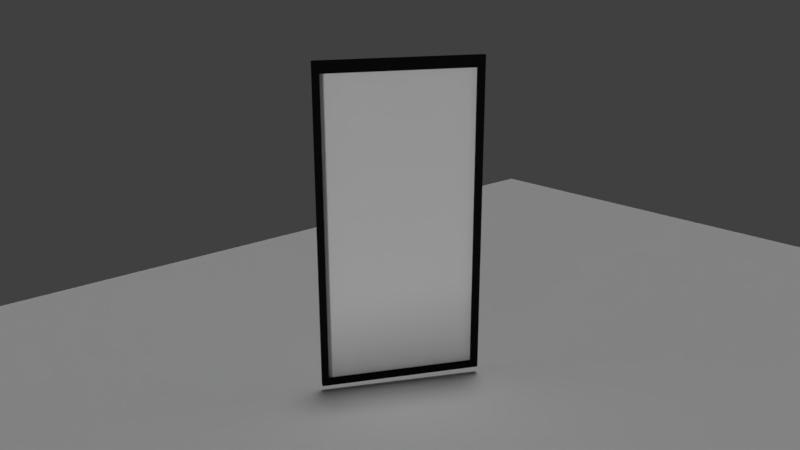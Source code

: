 # Source: 2nd_scene.blend  (saved by Blender 2.79.0; exported with 4.5.12 LTS)
import bpy
from mathutils import Matrix  # noqa: F401  (used for matrix-valued properties, if any)

bpy.ops.wm.read_factory_settings(use_empty=True)
scene = bpy.context.scene
scene.name = 'Scene'

# ---- collections
col_collection_1 = bpy.data.collections.new('Collection 1'); scene.collection.children.link(col_collection_1)

# ---- materials (node trees are filled in below, after node groups)
mat_material = bpy.data.materials.new('Material')
mat_material.alpha_threshold = 0.0
mat_material.use_transparent_shadow = False
mat_material.roughness = 0.5
mat_material_002 = bpy.data.materials.new('Material.002')
mat_material_002.alpha_threshold = 0.0
mat_material_002.use_transparent_shadow = False
mat_material_002.roughness = 0.5
mat_material_002.line_color = (0.0, 0.0, 0.0, 1.0)
mat_material_001 = bpy.data.materials.new('Material.001')
mat_material_001.alpha_threshold = 0.0
mat_material_001.use_transparent_shadow = False
mat_material_001.roughness = 0.5
mat_frame = bpy.data.materials.new('Frame')
mat_frame.alpha_threshold = 0.0
mat_frame.use_transparent_shadow = False
mat_frame.diffuse_color = (0.00637, 0.00637, 0.00637, 1.0)
mat_frame.roughness = 0.5
mat_material_003 = bpy.data.materials.new('Material.003')
mat_material_003.alpha_threshold = 0.0
mat_material_003.use_transparent_shadow = False
mat_material_003.roughness = 0.5

# ---- material node trees

# ---- world
world_world = bpy.data.worlds.new('World'); scene.world = world_world
world_world.color = (0.05088, 0.05088, 0.05088)
world_world.use_sun_shadow = False
world_world.sun_shadow_jitter_overblur = 0.0
world_world.cycles.sampling_method = 'MANUAL'

# ---- cameras
cam_camera = bpy.data.cameras.new('Camera')
cam_camera.clip_end = 100.0
cam_camera.lens = 35.0
cam_camera.sensor_width = 32.0
cam_camera.sensor_height = 18.0
cam_camera.ortho_scale = 7.314
cam_camera.dof.focus_distance = 0.0
cam_camera.dof.aperture_fstop = 128.0
cam_camera_001 = bpy.data.cameras.new('Camera.001')
cam_camera_001.clip_end = 100.0
cam_camera_001.lens = 35.0
cam_camera_001.sensor_width = 32.0
cam_camera_001.sensor_height = 18.0
cam_camera_001.display_size = 2.0
cam_camera_001.dof.focus_distance = 0.0
cam_camera_001.dof.aperture_fstop = 128.0
cam_camera_001.dof.aperture_blades = 6

# ---- lights
light_sun_002 = bpy.data.lights.new('Sun.002', 'SUN')
light_sun_002.transmission_factor = 0.0
light_sun_002.angle = 0.1993
light_sun_002.energy = 0.7
light_sun_002.shadow_buffer_clip_start = 0.5
light_sun_002.shadow_soft_size = 0.1
light_sun_002.shadow_cascade_max_distance = 1000.0
light_sun_001 = bpy.data.lights.new('Sun.001', 'SUN')
light_sun_001.transmission_factor = 0.0
light_sun_001.angle = 0.1993
light_sun_001.energy = 1.0
light_sun_001.shadow_buffer_clip_start = 0.5
light_sun_001.shadow_soft_size = 0.1
light_sun_001.shadow_cascade_max_distance = 1000.0
light_sun = bpy.data.lights.new('Sun', 'SUN')
light_sun.transmission_factor = 0.0
light_sun.angle = 0.1993
light_sun.energy = 1.0
light_sun.shadow_buffer_clip_start = 0.5
light_sun.shadow_soft_size = 0.1
light_sun.shadow_cascade_max_distance = 1000.0

# ---- meshes
me_plane = bpy.data.meshes.new('Plane')
me_plane.from_pydata([(-1.0, -1.0, 0.0), (1.0, -1.0, 0.0), (-1.0, 1.0, 0.0), (1.0, 1.0, 0.0)], [], [(0, 1, 3, 2)])
me_plane.materials.append(mat_material)
me_plane.use_remesh_preserve_volume = False
me_plane.use_remesh_preserve_attributes = False
me_plane.use_mirror_vertex_groups = False
me_plane.update()
me_cube_001 = bpy.data.meshes.new('Cube.001')
me_cube_001.from_pydata([(0.6061, 0.656, -1.948), (0.6061, -0.68, -1.672), (-0.6094, -0.68, -1.672), (-0.6094, 0.656, -1.672), (0.2004, 0.167, 1.374), (0.2004, -0.225, 1.215), (-0.1909, -0.2099, 1.122), (-0.207, 0.167, 1.355), (-1.083, -1.08, -1.104), (1.084, 1.086, -1.104), (1.084, 1.086, 0.87), (1.084, -1.08, -1.104), (1.084, -1.08, 0.87), (-1.083, -1.08, 0.87), (-1.083, 1.086, -1.104), (-1.083, 1.086, 0.87), (0.2648, -0.02953, 1.122), (0.8679, -0.01196, -1.672), (-0.869, -0.01196, -1.672), (-0.2709, -0.02953, 1.251), (-1.546, 0.003002, -1.104), (1.55, 0.003002, 0.87), (-1.546, 0.003002, 0.87), (1.55, 0.003002, -1.104), (0.01996, 0.9628, -1.948), (0.01996, -0.9654, -1.948), (0.003268, 0.2337, 1.122), (0.003912, -0.3087, 1.374), (0.03885, 1.584, -1.104), (0.03885, -1.543, -1.104), (0.03885, 1.584, 0.87), (0.03885, -1.543, 0.87), (0.03032, -0.001292, -1.627), (1.317, 1.327, 0.026), (1.317, -1.304, 0.026), (-1.314, -1.304, 0.026), (-1.314, 1.327, 0.026), (1.883, 0.01136, 0.026), (-1.876, 0.01136, 0.026), (0.04807, 1.931, 0.026), (0.04807, -1.866, 0.026), (0.2223, -0.03056, 0.8959), (0.1543, -0.1824, 0.8959), (0.002089, 0.191, 0.8959), (-0.1613, 0.1213, 0.8959), (0.002089, -0.2473, 0.8959), (-0.1613, -0.1824, 0.8959), (-0.2287, -0.03056, 0.8959), (0.1543, 0.1213, 0.8959), (0.1935, -0.03125, 0.7883), (0.1341, -0.1638, 0.7883), (0.001293, 0.1622, 0.7883), (-0.1413, 0.1013, 0.7883), (0.001293, -0.2204, 0.7883), (-0.1413, -0.1638, 0.7883), (-0.2002, -0.03125, 0.7883), (0.1341, 0.1013, 0.7883), (0.00364, -0.02913, 0.7883), (0.1612, 0.1282, 1.116), (0.002364, -0.2565, 1.116), (-0.1682, 0.1282, 1.116), (-0.2386, -0.03032, 1.116), (0.1734, -0.2, 1.194), (0.002364, 0.201, 1.116), (-0.1682, -0.1888, 1.116), (0.2322, -0.03032, 1.116), (0.2223, -0.03056, 0.8959), (-0.1723, 0.1323, 1.169), (-0.1613, -0.1824, 0.8959), (0.1543, 0.1213, 0.8959), (-0.2445, -0.03017, 1.169), (0.002089, 0.191, 0.8959), (-0.1613, 0.1213, 0.8959), (0.1654, -0.1927, 1.169), (-0.2287, -0.03056, 0.8959), (0.002089, -0.2473, 0.8959), (0.1538, 0.1208, 1.092), (0.1543, -0.1824, 0.8959), (-0.1723, -0.1927, 1.169), (0.002529, -0.2621, 1.169), (0.002529, 0.2069, 1.303), (0.2215, -0.03057, 1.092), (-0.309, 0.4667, 2.502), (-0.309, 0.5064, 2.502), (-0.2676, 0.5237, 2.502), (-0.242, 0.4885, 2.502), (-0.242, 0.4449, 2.502), (-0.2676, 0.4097, 2.502), (-0.309, 0.3963, 2.502), (-0.3504, 0.4097, 2.502), (-0.376, 0.4449, 2.502), (-0.376, 0.4885, 2.502), (-0.3504, 0.5237, 2.502), (0.02204, -0.007735, 1.056), (0.06169, -0.02062, 1.056), (0.08619, -0.05434, 1.056), (0.08619, -0.09603, 1.056), (0.06169, -0.1298, 1.056), (0.02204, -0.1426, 1.056), (-0.0176, -0.1298, 1.056), (-0.04211, -0.09603, 1.056), (-0.04211, -0.05434, 1.056), (-0.0176, -0.02062, 1.056), (0.02204, -0.007735, 1.852), (0.06169, -0.02062, 1.852), (0.08619, -0.05434, 1.852), (0.08619, -0.09603, 1.852), (0.06169, -0.1298, 1.852), (0.02204, -0.1426, 1.852), (-0.0176, -0.1298, 1.852), (-0.04211, -0.09603, 1.852), (-0.04211, -0.05434, 1.852), (-0.0176, -0.02062, 1.852), (-0.117, 0.1992, 2.204), (-0.0766, 0.1861, 2.204), (-0.05165, 0.1517, 2.204), (-0.05165, 0.1093, 2.204), (-0.0766, 0.07566, 2.204), (-0.117, 0.06254, 2.204), (-0.1574, 0.07566, 2.204), (-0.1823, 0.1093, 2.204), (-0.1823, 0.1517, 2.204), (-0.1574, 0.1861, 2.204)], [], [(32, 25, 2, 18), (70, 78, 46, 47), (21, 16, 5, 12), (31, 27, 6, 13), (22, 19, 7, 15), (28, 24, 3, 14), (26, 30, 15, 7), (39, 28, 14, 36), (18, 20, 14, 3), (38, 22, 15, 36), (25, 29, 8, 2), (40, 31, 13, 35), (17, 23, 11, 1), (37, 21, 12, 34), (33, 10, 21, 37), (0, 9, 23, 17), (35, 13, 22, 38), (2, 8, 20, 18), (13, 6, 19, 22), (10, 4, 16, 21), (80, 67, 44, 43), (24, 32, 18, 3), (0, 17, 32, 24), (67, 70, 47, 44), (34, 12, 31, 40), (1, 11, 29, 25), (33, 9, 28, 39), (4, 10, 30, 26), (9, 0, 24, 28), (12, 5, 27, 31), (79, 73, 42, 45), (17, 1, 25, 32), (10, 33, 39, 30), (11, 34, 40, 29), (8, 35, 38, 20), (9, 33, 37, 23), (23, 37, 34, 11), (29, 40, 35, 8), (20, 38, 36, 14), (30, 39, 36, 15), (66, 69, 56, 49), (74, 68, 54, 55), (69, 71, 51, 56), (71, 72, 52, 51), (76, 80, 43, 48), (81, 76, 48, 41), (78, 79, 45, 46), (73, 81, 41, 42), (57, 55, 54, 53), (51, 52, 55, 57), (56, 51, 57, 49), (49, 57, 53, 50), (68, 75, 53, 54), (77, 66, 49, 50), (75, 77, 50, 53), (72, 74, 55, 52), (5, 16, 65, 62), (6, 27, 59, 64), (16, 4, 58, 65), (4, 26, 63, 58), (27, 5, 62, 59), (7, 19, 61, 60), (26, 7, 60, 63), (19, 6, 64, 61), (44, 47, 74, 72), (45, 42, 77, 75), (42, 41, 66, 77), (46, 45, 75, 68), (43, 44, 72, 71), (48, 43, 71, 69), (47, 46, 68, 74), (41, 48, 69, 66), (62, 65, 81, 73), (64, 59, 79, 78), (65, 58, 76, 81), (58, 63, 80, 76), (59, 62, 73, 79), (60, 61, 70, 67), (63, 60, 67, 80), (61, 64, 78, 70), (82, 84, 83), (113, 83, 84, 114), (82, 85, 84), (114, 84, 85, 115), (82, 86, 85), (115, 85, 86, 116), (82, 87, 86), (116, 86, 87, 117), (82, 88, 87), (117, 87, 88, 118), (82, 89, 88), (118, 88, 89, 119), (82, 90, 89), (119, 89, 90, 120), (82, 91, 90), (120, 90, 91, 121), (82, 92, 91), (121, 91, 92, 122), (82, 83, 92), (122, 92, 83, 113), (102, 112, 103, 93), (101, 111, 112, 102), (100, 110, 111, 101), (99, 109, 110, 100), (98, 108, 109, 99), (97, 107, 108, 98), (96, 106, 107, 97), (95, 105, 106, 96), (94, 104, 105, 95), (93, 103, 104, 94), (112, 122, 113, 103), (111, 121, 122, 112), (110, 120, 121, 111), (109, 119, 120, 110), (108, 118, 119, 109), (107, 117, 118, 108), (106, 116, 117, 107), (105, 115, 116, 106), (104, 114, 115, 105), (103, 113, 114, 104)])
me_cube_001.polygons.foreach_set('use_smooth', [True] * 120)
me_cube_001.polygons.foreach_set('material_index', [0, 0, 0, 0, 0, 0, 0, 0, 0, 0, 0, 0, 0, 0, 0, 0, 0, 0, 0, 0, 0, 0, 0, 0, 0, 0, 0, 0, 0, 0, 0, 0, 0, 0, 0, 0, 0, 0, 0, 0, 0, 0, 0, 0, 0, 0, 0, 0, 0, 0, 0, 0, 0, 0, 0, 0, 0, 0, 0, 0, 0, 0, 0, 0, 0, 0, 0, 0, 0, 0, 0, 0, 0, 0, 0, 0, 0, 0, 0, 0, 1, 1, 1, 1, 1, 1, 1, 1, 1, 1, 1, 1, 1, 1, 1, 1, 1, 1, 1, 1, 1, 1, 1, 1, 1, 1, 1, 1, 1, 1, 1, 1, 1, 1, 1, 1, 1, 1, 1, 1])
_uv = me_cube_001.uv_layers.new(name='UVMap')
_uv.uv.foreach_set('vector', [0.0, 0.0, 1.0, 0.0, 1.0, 1.0, 0.0, 1.0, 0.0, 0.0, 1.0, 0.0, 1.0, 1.0, 0.0, 1.0, 0.0, 0.0, 1.0, 0.0, 1.0, 1.0, 0.0, 1.0, 0.0, 0.0, 1.0, 0.0, 1.0, 1.0, 0.0, 1.0, 0.0, 0.0, 1.0, 0.0, 1.0, 1.0, 0.0, 1.0, 0.0, 0.0, 1.0, 0.0, 1.0, 1.0, 0.0, 1.0, 0.0, 0.0, 1.0, 0.0, 1.0, 1.0, 0.0, 1.0, 0.0, 0.0, 1.0, 0.0, 1.0, 1.0, 0.0, 1.0, 0.0, 0.0, 1.0, 0.0, 1.0, 1.0, 0.0, 1.0, 0.0, 0.0, 1.0, 0.0, 1.0, 1.0, 0.0, 1.0, 0.0, 0.0, 1.0, 0.0, 1.0, 1.0, 0.0, 1.0, 0.0, 0.0, 1.0, 0.0, 1.0, 1.0, 0.0, 1.0, 0.0, 0.0, 1.0, 0.0, 1.0, 1.0, 0.0, 1.0, 0.0, 0.0, 1.0, 0.0, 1.0, 1.0, 0.0, 1.0, 0.0, 0.0, 1.0, 0.0, 1.0, 1.0, 0.0, 1.0, 0.0, 0.0, 1.0, 0.0, 1.0, 1.0, 0.0, 1.0, 0.0, 0.0, 1.0, 0.0, 1.0, 1.0, 0.0, 1.0, 0.0, 0.0, 1.0, 0.0, 1.0, 1.0, 0.0, 1.0, 0.0, 0.0, 1.0, 0.0, 1.0, 1.0, 0.0, 1.0, 0.0, 0.0, 1.0, 0.0, 1.0, 1.0, 0.0, 1.0, 0.0, 0.0, 1.0, 0.0, 1.0, 1.0, 0.0, 1.0, 0.0, 0.0, 1.0, 0.0, 1.0, 1.0, 0.0, 1.0, 0.0, 0.0, 1.0, 0.0, 1.0, 1.0, 0.0, 1.0, 0.0, 0.0, 1.0, 0.0, 1.0, 1.0, 0.0, 1.0, 0.0, 0.0, 1.0, 0.0, 1.0, 1.0, 0.0, 1.0, 0.0, 0.0, 1.0, 0.0, 1.0, 1.0, 0.0, 1.0, 0.0, 0.0, 1.0, 0.0, 1.0, 1.0, 0.0, 1.0, 0.0, 0.0, 1.0, 0.0, 1.0, 1.0, 0.0, 1.0, 0.0, 0.0, 1.0, 0.0, 1.0, 1.0, 0.0, 1.0, 0.0, 0.0, 1.0, 0.0, 1.0, 1.0, 0.0, 1.0, 0.0, 0.0, 1.0, 0.0, 1.0, 1.0, 0.0, 1.0, 0.0, 0.0, 1.0, 0.0, 1.0, 1.0, 0.0, 1.0, 0.0, 0.0, 1.0, 0.0, 1.0, 1.0, 0.0, 1.0, 0.0, 0.0, 1.0, 0.0, 1.0, 1.0, 0.0, 1.0, 0.0, 0.0, 1.0, 0.0, 1.0, 1.0, 0.0, 1.0, 0.0, 0.0, 1.0, 0.0, 1.0, 1.0, 0.0, 1.0, 0.0, 0.0, 1.0, 0.0, 1.0, 1.0, 0.0, 1.0, 0.0, 0.0, 1.0, 0.0, 1.0, 1.0, 0.0, 1.0, 0.0, 0.0, 1.0, 0.0, 1.0, 1.0, 0.0, 1.0, 0.0, 0.0, 1.0, 0.0, 1.0, 1.0, 0.0, 1.0, 0.0, 0.0, 1.0, 0.0, 1.0, 1.0, 0.0, 1.0, 0.0, 0.0, 1.0, 0.0, 1.0, 1.0, 0.0, 1.0, 0.0, 0.0, 1.0, 0.0, 1.0, 1.0, 0.0, 1.0, 0.0, 0.0, 1.0, 0.0, 1.0, 1.0, 0.0, 1.0, 0.0, 0.0, 1.0, 0.0, 1.0, 1.0, 0.0, 1.0, 0.0, 0.0, 1.0, 0.0, 1.0, 1.0, 0.0, 1.0, 0.0, 0.0, 1.0, 0.0, 1.0, 1.0, 0.0, 1.0, 0.0, 0.0, 1.0, 0.0, 1.0, 1.0, 0.0, 1.0, 0.0, 0.0, 1.0, 0.0, 1.0, 1.0, 0.0, 1.0, 0.0, 0.0, 1.0, 0.0, 1.0, 1.0, 0.0, 1.0, 0.0, 0.0, 1.0, 0.0, 1.0, 1.0, 0.0, 1.0, 0.0, 0.0, 1.0, 0.0, 1.0, 1.0, 0.0, 1.0, 0.0, 0.0, 1.0, 0.0, 1.0, 1.0, 0.0, 1.0, 0.0, 0.0, 1.0, 0.0, 1.0, 1.0, 0.0, 1.0, 0.0, 0.0, 1.0, 0.0, 1.0, 1.0, 0.0, 1.0, 0.0, 0.0, 1.0, 0.0, 1.0, 1.0, 0.0, 1.0, 0.0, 0.0, 1.0, 0.0, 1.0, 1.0, 0.0, 1.0, 0.0, 0.0, 1.0, 0.0, 1.0, 1.0, 0.0, 1.0, 0.0, 0.0, 1.0, 0.0, 1.0, 1.0, 0.0, 1.0, 0.0, 0.0, 1.0, 0.0, 1.0, 1.0, 0.0, 1.0, 0.0, 0.0, 1.0, 0.0, 1.0, 1.0, 0.0, 1.0, 0.0, 0.0, 1.0, 0.0, 1.0, 1.0, 0.0, 1.0, 0.0, 0.0, 1.0, 0.0, 1.0, 1.0, 0.0, 1.0, 0.0, 0.0, 1.0, 0.0, 1.0, 1.0, 0.0, 1.0, 0.0, 0.0, 1.0, 0.0, 1.0, 1.0, 0.0, 1.0, 0.0, 0.0, 1.0, 0.0, 1.0, 1.0, 0.0, 1.0, 0.0, 0.0, 1.0, 0.0, 1.0, 1.0, 0.0, 1.0, 0.0, 0.0, 1.0, 0.0, 1.0, 1.0, 0.0, 1.0, 0.0, 0.0, 1.0, 0.0, 1.0, 1.0, 0.0, 1.0, 0.0, 0.0, 1.0, 0.0, 1.0, 1.0, 0.0, 1.0, 0.0, 0.0, 1.0, 0.0, 1.0, 1.0, 0.0, 1.0, 0.0, 0.0, 1.0, 0.0, 1.0, 1.0, 0.0, 1.0, 0.0, 0.0, 1.0, 0.0, 1.0, 1.0, 0.0, 1.0, 0.0, 0.0, 1.0, 0.0, 1.0, 1.0, 0.0, 1.0, 0.0, 0.0, 1.0, 0.0, 1.0, 1.0, 0.0, 1.0, 0.0, 0.0, 1.0, 0.0, 1.0, 1.0, 0.0, 1.0, 0.0, 0.0, 1.0, 0.0, 1.0, 1.0, 0.0, 1.0, 0.0, 0.0, 1.0, 0.0, 1.0, 1.0, 0.0, 1.0, 0.0, 0.0, 1.0, 0.0, 1.0, 1.0, 0.0, 1.0, 0.0, 0.0, 1.0, 0.0, 1.0, 1.0, 0.0, 1.0, 0.0, 0.0, 0.0, 0.0, 0.0, 0.0, 0.0, 0.0, 0.0, 0.0, 0.0, 0.0, 0.0, 0.0, 0.0, 0.0, 0.0, 0.0, 0.0, 0.0, 0.0, 0.0, 0.0, 0.0, 0.0, 0.0, 0.0, 0.0, 0.0, 0.0, 0.0, 0.0, 0.0, 0.0, 0.0, 0.0, 0.0, 0.0, 0.0, 0.0, 0.0, 0.0, 0.0, 0.0, 0.0, 0.0, 0.0, 0.0, 0.0, 0.0, 0.0, 0.0, 0.0, 0.0, 0.0, 0.0, 0.0, 0.0, 0.0, 0.0, 0.0, 0.0, 0.0, 0.0, 0.0, 0.0, 0.0, 0.0, 0.0, 0.0, 0.0, 0.0, 0.0, 0.0, 0.0, 0.0, 0.0, 0.0, 0.0, 0.0, 0.0, 0.0, 0.0, 0.0, 0.0, 0.0, 0.0, 0.0, 0.0, 0.0, 0.0, 0.0, 0.0, 0.0, 0.0, 0.0, 0.0, 0.0, 0.0, 0.0, 0.0, 0.0, 0.0, 0.0, 0.0, 0.0, 0.0, 0.0, 0.0, 0.0, 0.0, 0.0, 0.0, 0.0, 0.0, 0.0, 0.0, 0.0, 0.0, 0.0, 0.0, 0.0, 0.0, 0.0, 0.0, 0.0, 0.0, 0.0, 0.0, 0.0, 0.0, 0.0, 0.0, 0.0, 0.0, 0.0, 0.0, 0.0, 0.0, 0.0, 0.0, 0.0, 0.0, 0.0, 0.0, 0.0, 0.0, 0.0, 0.0, 0.0, 0.0, 0.0, 0.0, 0.0, 0.0, 0.0, 0.0, 0.0, 0.0, 0.0, 0.0, 0.0, 0.0, 0.0, 0.0, 0.0, 0.0, 0.0, 0.0, 0.0, 0.0, 0.0, 0.0, 0.0, 0.0, 0.0, 0.0, 0.0, 0.0, 0.0, 0.0, 0.0, 0.0, 0.0, 0.0, 0.0, 0.0, 0.0, 0.0, 0.0, 0.0, 0.0, 0.0, 0.0, 0.0, 0.0, 0.0, 0.0, 0.0, 0.0, 0.0, 0.0, 0.0, 0.0, 0.0, 0.0, 0.0, 0.0, 0.0, 0.0, 0.0, 0.0, 0.0, 0.0, 0.0, 0.0, 0.0, 0.0, 0.0, 0.0, 0.0, 0.0, 0.0, 0.0, 0.0, 0.0, 0.0, 0.0, 0.0, 0.0, 0.0, 0.0, 0.0, 0.0, 0.0, 0.0, 0.0, 0.0, 0.0, 0.0, 0.0, 0.0, 0.0, 0.0, 0.0, 0.0, 0.0, 0.0, 0.0, 0.0, 0.0, 0.0, 0.0, 0.0, 0.0, 0.0, 0.0, 0.0, 0.0, 0.0, 0.0, 0.0, 0.0, 0.0, 0.0, 0.0, 0.0, 0.0, 0.0, 0.0, 0.0, 0.0, 0.0, 0.0, 0.0, 0.0, 0.0, 0.0, 0.0, 0.0, 0.0, 0.0, 0.0, 0.0, 0.0, 0.0, 0.0, 0.0, 0.0, 0.0, 0.0, 0.0, 0.0, 0.0, 0.0, 0.0, 0.0, 0.0, 0.0, 0.0])
me_cube_001.materials.append(mat_material_002)
me_cube_001.materials.append(mat_material_001)
me_cube_001.use_remesh_preserve_volume = False
me_cube_001.use_remesh_preserve_attributes = False
me_cube_001.use_mirror_vertex_groups = False
me_cube_001.update()
me_painting1 = bpy.data.meshes.new('Painting1')
me_painting1.from_pydata([(-1.0, -1.0, 0.0), (1.0, -1.0, 0.0), (-1.0, 1.0, 0.0), (1.0, 1.0, 0.0), (-1.0, 0.9189, 0.0), (-1.0, -0.9192, 0.0), (1.0, -0.9192, 0.0), (1.0, 0.9189, 0.0), (-0.9295, -1.0, 6.302e-08), (0.9634, -1.0, -6.661e-08), (0.9634, 1.0, -6.661e-08), (-0.9295, 1.0, 6.302e-08), (0.9634, -0.9192, -6.661e-08), (-0.9295, -0.9192, 6.302e-08), (0.9634, 0.9189, -6.661e-08), (-0.9295, 0.9189, 6.302e-08), (-1.0, -0.9192, 0.1064), (-1.0, -1.0, 0.1064), (0.9634, -1.0, 0.1064), (1.0, -1.0, 0.1064), (1.0, 0.9189, 0.1064), (1.0, 1.0, 0.1064), (-0.9295, 1.0, 0.1064), (-1.0, 1.0, 0.1064), (-1.0, 0.9189, 0.1064), (1.0, -0.9192, 0.1064), (-0.9295, -0.9192, 0.1064), (-0.9295, 0.9189, 0.1064), (-0.9295, -1.0, 0.1064), (0.9634, 1.0, 0.1064), (0.9634, -0.9192, 0.1064), (0.9634, 0.9189, 0.1064)], [], [(2, 4, 24, 23), (8, 9, 18, 28), (13, 15, 27, 26), (11, 2, 23, 22), (13, 12, 14, 15), (0, 8, 28, 17), (15, 14, 31, 27), (7, 3, 21, 20), (9, 1, 19, 18), (31, 20, 21, 29), (18, 19, 25, 30), (30, 25, 20, 31), (16, 26, 27, 24), (17, 28, 26, 16), (28, 18, 30, 26), (24, 27, 22, 23), (27, 31, 29, 22), (14, 12, 30, 31), (3, 10, 29, 21), (4, 5, 16, 24), (10, 11, 22, 29), (1, 6, 25, 19), (6, 7, 20, 25), (5, 0, 17, 16), (12, 13, 26, 30)])
me_painting1.polygons.foreach_set('material_index', [0, 0, 0, 0, 1, 0, 0, 0, 0, 0, 0, 0, 0, 0, 0, 0, 0, 0, 0, 0, 0, 0, 0, 0, 0])
_uv = me_painting1.uv_layers.new(name='UVMap')
_uv.uv.foreach_set('vector', [0.0, 0.0, 0.0, 0.0, 0.0, 0.0, 0.0, 0.0, 0.0, 0.0, 0.0, 0.0, 0.0, 0.0, 0.0, 0.0, 0.0, 0.0, 0.0, 0.0, 0.0, 0.0, 0.0, 0.0, 0.0, 0.0, 0.0, 0.0, 0.0, 0.0, 0.0, 0.0, -0.00394, 1.008, -0.00394, -0.008138, 1.004, -0.008138, 1.004, 1.008, 0.0, 0.0, 0.0, 0.0, 0.0, 0.0, 0.0, 0.0, 0.0, 0.0, 0.0, 0.0, 0.0, 0.0, 0.0, 0.0, 0.0, 0.0, 0.0, 0.0, 0.0, 0.0, 0.0, 0.0, 0.0, 0.0, 0.0, 0.0, 0.0, 0.0, 0.0, 0.0, 0.0, 0.0, 0.0, 0.0, 0.0, 0.0, 0.0, 0.0, 0.0, 0.0, 0.0, 0.0, 0.0, 0.0, 0.0, 0.0, 0.0, 0.0, 0.0, 0.0, 0.0, 0.0, 0.0, 0.0, 0.0, 0.0, 0.0, 0.0, 0.0, 0.0, 0.0, 0.0, 0.0, 0.0, 0.0, 0.0, 0.0, 0.0, 0.0, 0.0, 0.0, 0.0, 0.0, 0.0, 0.0, 0.0, 0.0, 0.0, 0.0, 0.0, 0.0, 0.0, 0.0, 0.0, 0.0, 0.0, 0.0, 0.0, 0.0, 0.0, 0.0, 0.0, 0.0, 0.0, 0.0, 0.0, 0.0, 0.0, 0.0, 0.0, 0.0, 0.0, 0.0, 0.0, 0.0, 0.0, 0.0, 0.0, 0.0, 0.0, 0.0, 0.0, 0.0, 0.0, 0.0, 0.0, 0.0, 0.0, 0.0, 0.0, 0.0, 0.0, 0.0, 0.0, 0.0, 0.0, 0.0, 0.0, 0.0, 0.0, 0.0, 0.0, 0.0, 0.0, 0.0, 0.0, 0.0, 0.0, 0.0, 0.0, 0.0, 0.0, 0.0, 0.0, 0.0, 0.0, 0.0, 0.0, 0.0, 0.0, 0.0, 0.0, 0.0, 0.0, 0.0, 0.0, 0.0, 0.0])
me_painting1.materials.append(mat_frame)
me_painting1.materials.append(mat_material_003)
me_painting1.use_remesh_preserve_volume = False
me_painting1.use_remesh_preserve_attributes = False
me_painting1.use_mirror_vertex_groups = False
me_painting1.update()

# ---- objects
ob_sun_002 = bpy.data.objects.new('Sun.002', light_sun_002)
ob_sun_001 = bpy.data.objects.new('Sun.001', light_sun_001)
ob_sun = bpy.data.objects.new('Sun', light_sun)
ob_plane = bpy.data.objects.new('Plane', me_plane)
ob_cube = bpy.data.objects.new('Cube', me_cube_001)
ob_camera = bpy.data.objects.new('Camera', cam_camera)
ob_painting1 = bpy.data.objects.new('Painting1', me_painting1)
ob_camera_001 = bpy.data.objects.new('Camera.001', cam_camera_001)

# ---- transforms, parenting, visibility, modifiers, constraints
ob_sun_002.location = (66.61, -22.25, 0.0)
ob_sun_002.rotation_euler = (0.07025, 0.03958, -4.935)
ob_sun_002.scale = (3.495, 3.495, 3.495)
ob_sun_002.lineart.crease_threshold = 0.0
ob_sun_001.location = (-28.58, -31.56, 7.335)
ob_sun_001.rotation_euler = (4.599, -1.326, -10.48)
ob_sun_001.scale = (1.373, 1.373, 1.373)
ob_sun_001.lineart.crease_threshold = 0.0
ob_sun.location = (-45.71, 41.92, 0.0)
ob_sun.rotation_euler = (-0.07623, 2.135, -9.817)
ob_sun.scale = (0.4805, 0.4805, 0.4805)
ob_sun.lineart.crease_threshold = 0.0
ob_plane.location = (0.0, 0.0, 0.0)
ob_plane.scale = (26.78, 26.78, 26.78)
ob_plane.lineart.crease_threshold = 0.0
ob_cube.location = (0.9624, -19.29, 1.684)
ob_cube.rotation_euler = (50.35, -0.1939, -0.9058)
ob_cube.scale = (0.8277, 0.8277, 0.8277)
ob_cube.lock_rotations_4d = False
ob_cube.empty_display_type = 'ARROWS'
ob_cube.lineart.crease_threshold = 0.0
_m = ob_cube.modifiers.new('Multires', 'MULTIRES')
_m.uv_smooth = 'PRESERVE_CORNERS'
_m.quality = 3
_m.levels = 2
_m.sculpt_levels = 2
_m.render_levels = 2
_m.show_only_control_edges = False
ob_camera.location = (-26.41, -0.6094, 16.33)
ob_camera.rotation_euler = (1.164, 6.873e-08, 4.841)
ob_camera.lock_rotations_4d = False
ob_camera.empty_display_type = 'ARROWS'
ob_camera.color = (0.0, 0.0, 0.0, 0.0)
ob_camera.display_type = 'WIRE'
ob_camera.lineart.crease_threshold = 0.0
_c = ob_camera.constraints.new('TRACK_TO'); _c.name = 'Track To'
_c.target = ob_cube
ob_painting1.location = (0.3818, 9.343, 6.059)
ob_painting1.rotation_euler = (-3.513, 1.548, -5.565)
ob_painting1.scale = (5.8, 2.938, 1.787)
ob_painting1.lineart.crease_threshold = 0.0
ob_camera_001.location = (-19.21, -12.25, 15.07)
ob_camera_001.rotation_euler = (1.461, 6.094e-08, 5.639)
ob_camera_001.lineart.crease_threshold = 0.0
_c = ob_camera_001.constraints.new('TRACK_TO'); _c.name = 'Track To'
_c.target = ob_painting1

# ---- collection membership
col_collection_1.objects.link(ob_sun_002)
col_collection_1.objects.link(ob_sun_001)
col_collection_1.objects.link(ob_sun)
col_collection_1.objects.link(ob_plane)
col_collection_1.objects.link(ob_cube)
col_collection_1.objects.link(ob_camera)
col_collection_1.objects.link(ob_painting1)
col_collection_1.objects.link(ob_camera_001)

# ---- scene / render settings (as saved in the file)
scene.camera = ob_camera_001
scene.frame_start = 0; scene.frame_end = 300; scene.frame_set(300)
scene.render.engine = 'BLENDER_EEVEE_NEXT'
scene.render.resolution_percentage = 50
scene.render.dither_intensity = 0.0
scene.cycles.use_denoising = False
scene.cycles.samples = 128
scene.cycles.sampling_pattern = 'TABULATED_SOBOL'
scene.cycles.use_adaptive_sampling = False
scene.cycles.use_light_tree = False
scene.cycles.blur_glossy = 0.0
scene.cycles.sample_clamp_indirect = 0.0
scene.view_settings.view_transform = 'Standard'
bpy.context.view_layer.update()
